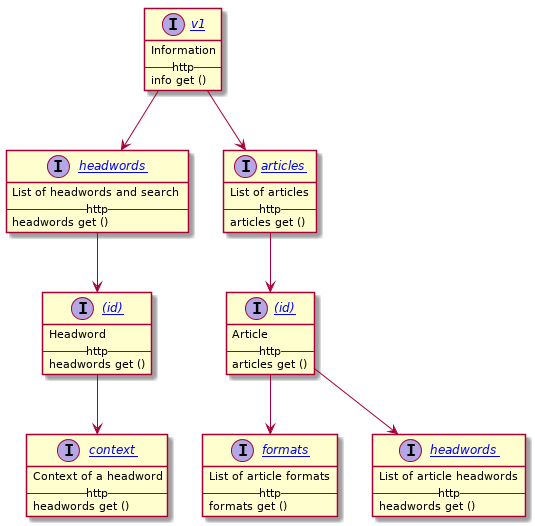

The diagram above was rendered by PlantUML. Its source (embedded in the PNG):
@startuml
hide stereotype
hide empty methods

interface "[[../api.html#get--v1 v1]]" as info <<endpoint>> {
Information
-- http --
info get ()
}

interface "[[../api.html#get--v1-headwords headwords]]" as h <<endpoint>> {
List of headwords and search
-- http --
headwords get ()
}

interface "[[../api.html#get--v1-headwords-(id) (id)]]" as hi <<endpoint>> {
Headword
-- http --
headwords get ()
}

interface "[[../api.html#get--v1-headwords-(id)-context context]]" as hic <<endpoint>> {
Context of a headword
-- http --
headwords get ()
}

interface "[[../api.html#get--v1-articles articles]]" as a <<endpoint>> {
List of articles
-- http --
articles get ()
}

interface "[[../api.html#get--v1-articles-(id) (id)]]" as ai <<endpoint>> {
Article
-- http --
articles get ()
}

interface "[[../api.html#get--v1-articles-(id)-formats formats]]" as aif <<endpoint>> {
List of article formats
-- http --
formats get ()
}

interface "[[../api.html#get--v1-articles-(id)-headwords headwords]]" as aih <<endpoint>> {
List of article headwords
-- http --
headwords get ()
}

info --> h
info --> a
h   --> hi
hi  --> hic
a   --> ai
ai  --> aif
ai  --> aih

@enduml